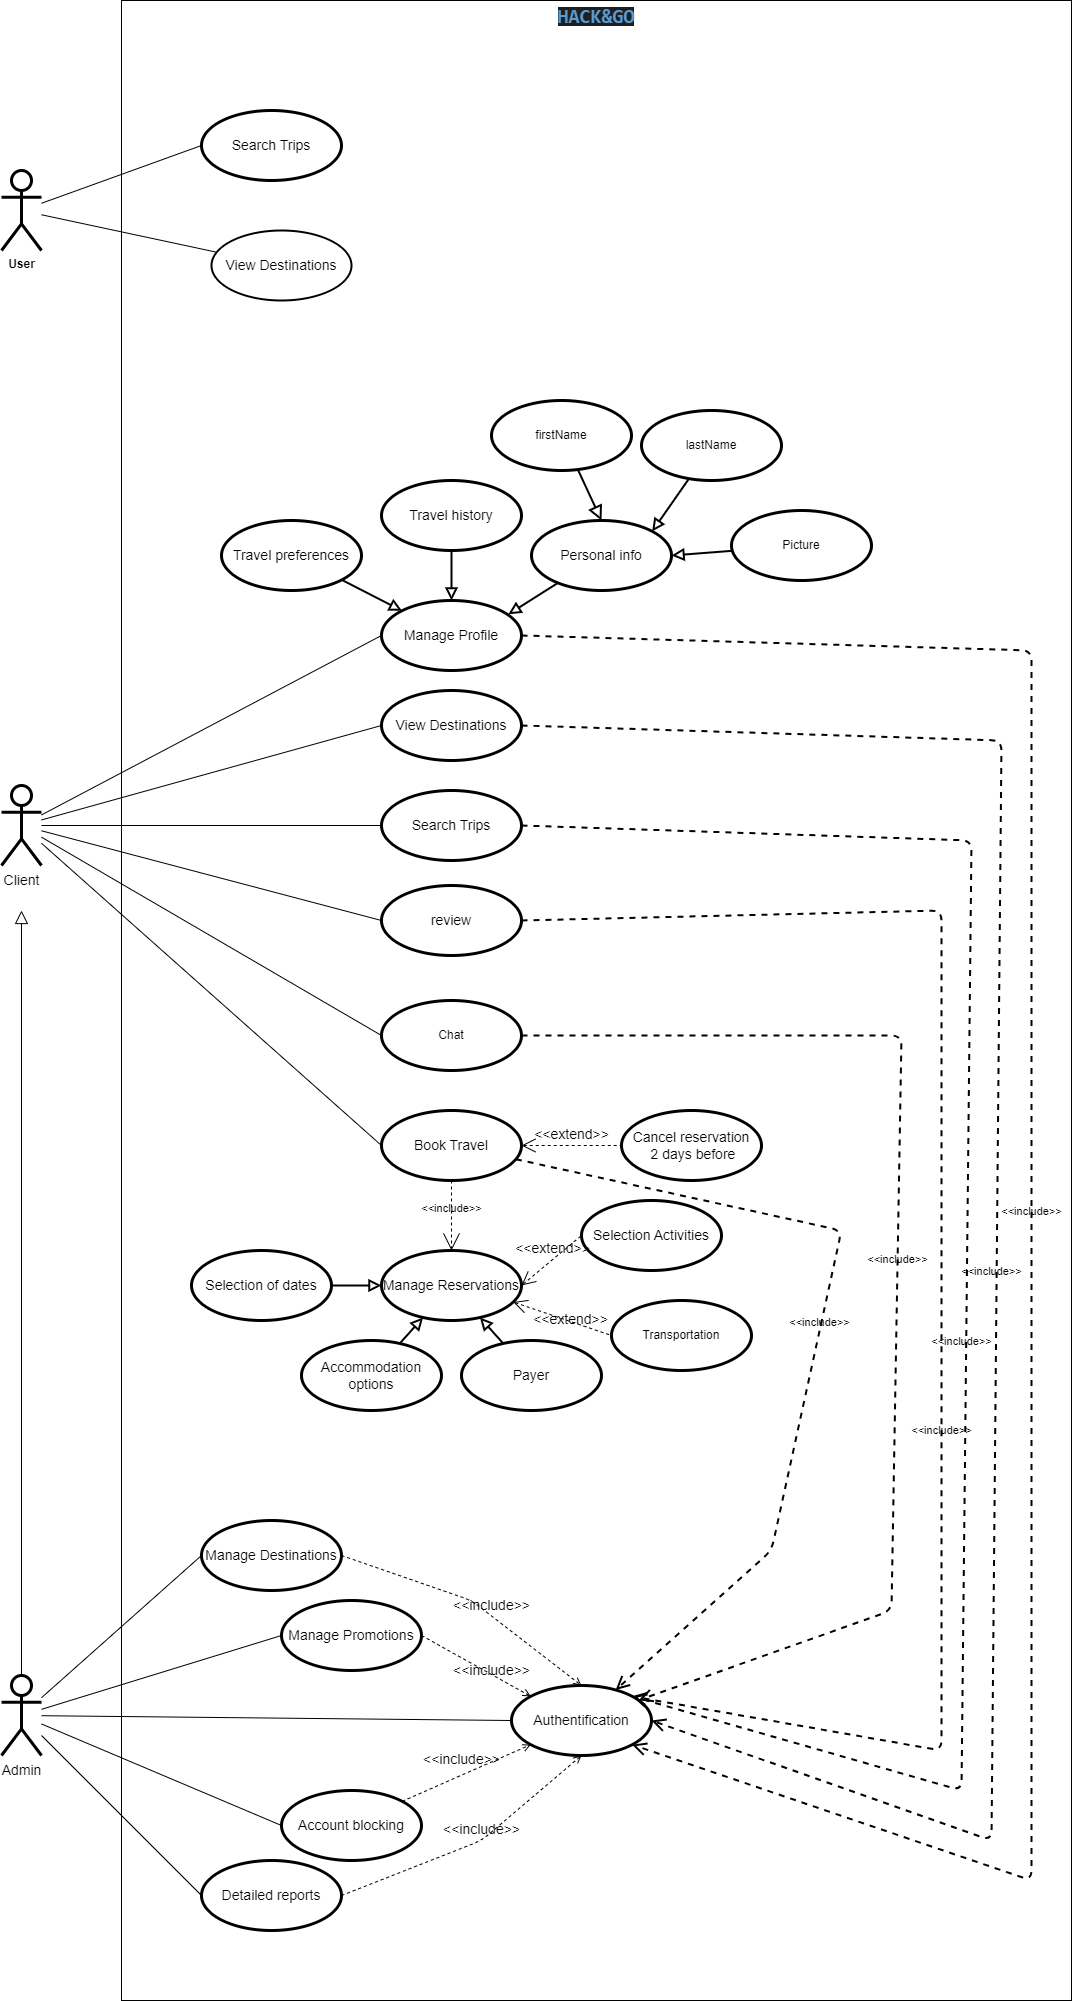

The diagram above was exported from draw.io. Its source (the exported page's mxGraphModel, read from the mxfile embedded in the PNG):
<mxGraphModel dx="2193" dy="1877" grid="1" gridSize="10" guides="1" tooltips="1" connect="1" arrows="1" fold="1" page="1" pageScale="1" pageWidth="850" pageHeight="1100" background="#ffffff" math="0" shadow="0">
  <root>
    <mxCell id="0" />
    <mxCell id="1" parent="0" />
    <mxCell id="2" value="&lt;div style=&quot;color: rgb(204, 204, 204); background-color: rgb(31, 31, 31); font-family: Consolas, &amp;quot;Courier New&amp;quot;, monospace; font-weight: normal; font-size: 20px; line-height: 19px;&quot;&gt;&lt;span style=&quot;color: #569cd6;font-weight: bold;&quot;&gt;HACK&amp;amp;&lt;/span&gt;&lt;span style=&quot;color: rgb(86, 156, 214); font-weight: bold;&quot;&gt;GO&lt;/span&gt;&lt;/div&gt;" style="shape=rect;html=1;verticalAlign=top;fontStyle=1;whiteSpace=wrap;align=center;" parent="1" vertex="1">
      <mxGeometry x="400" y="320" width="950" height="2000" as="geometry" />
    </mxCell>
    <mxCell id="12" style="edgeStyle=none;html=1;entryX=0;entryY=0.5;entryDx=0;entryDy=0;fontSize=14;endArrow=none;endFill=0;" parent="1" source="3" target="4" edge="1">
      <mxGeometry relative="1" as="geometry" />
    </mxCell>
    <mxCell id="13" style="edgeStyle=none;html=1;fontSize=14;endArrow=none;endFill=0;" parent="1" source="3" target="7" edge="1">
      <mxGeometry relative="1" as="geometry" />
    </mxCell>
    <mxCell id="3" value="&lt;b&gt;User&lt;/b&gt;" style="shape=umlActor;html=1;verticalLabelPosition=bottom;verticalAlign=top;align=center;strokeWidth=3;" parent="1" vertex="1">
      <mxGeometry x="280" y="490" width="40" height="80" as="geometry" />
    </mxCell>
    <mxCell id="4" value="&lt;font style=&quot;font-size: 14px;&quot;&gt;Search Trips&lt;/font&gt;" style="ellipse;whiteSpace=wrap;html=1;strokeWidth=3;" parent="1" vertex="1">
      <mxGeometry x="480" y="430" width="140" height="70" as="geometry" />
    </mxCell>
    <mxCell id="7" value="&lt;font style=&quot;font-size: 14px;&quot;&gt;View Destinations&lt;/font&gt;" style="ellipse;whiteSpace=wrap;html=1;strokeWidth=2;fontSize=17;" parent="1" vertex="1">
      <mxGeometry x="490" y="550" width="140" height="70" as="geometry" />
    </mxCell>
    <mxCell id="21" style="edgeStyle=none;html=1;entryX=0;entryY=0.5;entryDx=0;entryDy=0;fontSize=14;endArrow=none;endFill=0;" parent="1" source="11" target="15" edge="1">
      <mxGeometry relative="1" as="geometry" />
    </mxCell>
    <mxCell id="22" style="edgeStyle=none;html=1;entryX=0;entryY=0.5;entryDx=0;entryDy=0;fontSize=14;endArrow=none;endFill=0;" parent="1" source="11" target="16" edge="1">
      <mxGeometry relative="1" as="geometry" />
    </mxCell>
    <mxCell id="23" style="edgeStyle=none;html=1;entryX=0;entryY=0.5;entryDx=0;entryDy=0;fontSize=14;endArrow=none;endFill=0;" parent="1" source="11" target="20" edge="1">
      <mxGeometry relative="1" as="geometry" />
    </mxCell>
    <mxCell id="24" style="edgeStyle=none;html=1;entryX=0;entryY=0.5;entryDx=0;entryDy=0;fontSize=14;endArrow=none;endFill=0;" parent="1" source="11" target="18" edge="1">
      <mxGeometry relative="1" as="geometry" />
    </mxCell>
    <mxCell id="25" style="edgeStyle=none;html=1;entryX=0;entryY=0.5;entryDx=0;entryDy=0;fontSize=14;endArrow=none;endFill=0;" parent="1" source="11" target="19" edge="1">
      <mxGeometry relative="1" as="geometry" />
    </mxCell>
    <mxCell id="106" style="edgeStyle=none;html=1;endArrow=block;endFill=0;endSize=11;" parent="1" source="11" edge="1">
      <mxGeometry relative="1" as="geometry">
        <mxPoint x="300" y="1230.0000000000005" as="targetPoint" />
      </mxGeometry>
    </mxCell>
    <mxCell id="11" value="Admin" style="shape=umlActor;html=1;verticalLabelPosition=bottom;verticalAlign=top;align=center;strokeWidth=3;fontSize=14;" parent="1" vertex="1">
      <mxGeometry x="280" y="1995" width="40" height="80" as="geometry" />
    </mxCell>
    <mxCell id="15" value="Manage Destinations" style="ellipse;whiteSpace=wrap;html=1;strokeWidth=3;fontSize=14;" parent="1" vertex="1">
      <mxGeometry x="480" y="1840" width="140" height="70" as="geometry" />
    </mxCell>
    <mxCell id="16" value="Manage Promotions" style="ellipse;whiteSpace=wrap;html=1;strokeWidth=3;fontSize=14;" parent="1" vertex="1">
      <mxGeometry x="560" y="1920" width="140" height="70" as="geometry" />
    </mxCell>
    <mxCell id="18" value="Account blocking" style="ellipse;whiteSpace=wrap;html=1;strokeWidth=3;fontSize=14;" parent="1" vertex="1">
      <mxGeometry x="560" y="2110" width="140" height="70" as="geometry" />
    </mxCell>
    <mxCell id="19" value="Detailed reports" style="ellipse;whiteSpace=wrap;html=1;strokeWidth=3;fontSize=14;" parent="1" vertex="1">
      <mxGeometry x="480" y="2180" width="140" height="70" as="geometry" />
    </mxCell>
    <mxCell id="20" value="Authentification" style="ellipse;whiteSpace=wrap;html=1;strokeWidth=3;fontSize=14;" parent="1" vertex="1">
      <mxGeometry x="790" y="2005" width="140" height="70" as="geometry" />
    </mxCell>
    <mxCell id="27" value="&amp;lt;&amp;lt;include&amp;gt;&amp;gt;" style="edgeStyle=none;html=1;endArrow=open;verticalAlign=bottom;dashed=1;labelBackgroundColor=none;fontSize=14;exitX=1;exitY=0.5;exitDx=0;exitDy=0;entryX=0.5;entryY=0;entryDx=0;entryDy=0;" parent="1" source="15" target="20" edge="1">
      <mxGeometry x="0.1725" width="160" relative="1" as="geometry">
        <mxPoint x="790" y="1890" as="sourcePoint" />
        <mxPoint x="950" y="1890" as="targetPoint" />
        <Array as="points">
          <mxPoint x="750" y="1920" />
        </Array>
        <mxPoint as="offset" />
      </mxGeometry>
    </mxCell>
    <mxCell id="28" value="&amp;lt;&amp;lt;include&amp;gt;&amp;gt;" style="edgeStyle=none;html=1;endArrow=open;verticalAlign=bottom;dashed=1;labelBackgroundColor=none;fontSize=14;exitX=1;exitY=0.5;exitDx=0;exitDy=0;entryX=0;entryY=0;entryDx=0;entryDy=0;" parent="1" source="16" target="20" edge="1">
      <mxGeometry x="0.3226" y="-6" width="160" relative="1" as="geometry">
        <mxPoint x="790" y="1890" as="sourcePoint" />
        <mxPoint x="950" y="1890" as="targetPoint" />
        <mxPoint as="offset" />
      </mxGeometry>
    </mxCell>
    <mxCell id="29" value="&amp;lt;&amp;lt;include&amp;gt;&amp;gt;" style="edgeStyle=none;html=1;endArrow=open;verticalAlign=bottom;dashed=1;labelBackgroundColor=none;fontSize=14;exitX=1;exitY=0;exitDx=0;exitDy=0;entryX=0;entryY=1;entryDx=0;entryDy=0;" parent="1" source="18" target="20" edge="1">
      <mxGeometry x="-0.0509" y="4" width="160" relative="1" as="geometry">
        <mxPoint x="790" y="1890" as="sourcePoint" />
        <mxPoint x="950" y="1890" as="targetPoint" />
        <mxPoint as="offset" />
      </mxGeometry>
    </mxCell>
    <mxCell id="31" value="&amp;lt;&amp;lt;include&amp;gt;&amp;gt;" style="edgeStyle=none;html=1;endArrow=open;verticalAlign=bottom;dashed=1;labelBackgroundColor=none;fontSize=14;exitX=1;exitY=0.5;exitDx=0;exitDy=0;entryX=0.5;entryY=1;entryDx=0;entryDy=0;" parent="1" source="19" target="20" edge="1">
      <mxGeometry x="0.0681" width="160" relative="1" as="geometry">
        <mxPoint x="790" y="1890" as="sourcePoint" />
        <mxPoint x="950" y="1890" as="targetPoint" />
        <Array as="points">
          <mxPoint x="760" y="2160" />
        </Array>
        <mxPoint as="offset" />
      </mxGeometry>
    </mxCell>
    <mxCell id="40" style="edgeStyle=none;html=1;entryX=0;entryY=0.5;entryDx=0;entryDy=0;fontSize=14;endArrow=none;endFill=0;endSize=15;" parent="1" source="34" target="35" edge="1">
      <mxGeometry relative="1" as="geometry" />
    </mxCell>
    <mxCell id="44" style="edgeStyle=none;html=1;entryX=0;entryY=0.5;entryDx=0;entryDy=0;fontSize=14;endArrow=none;endFill=0;endSize=15;" parent="1" source="34" target="41" edge="1">
      <mxGeometry relative="1" as="geometry" />
    </mxCell>
    <mxCell id="45" style="edgeStyle=none;html=1;entryX=0;entryY=0.5;entryDx=0;entryDy=0;fontSize=14;endArrow=none;endFill=0;endSize=15;" parent="1" source="34" target="42" edge="1">
      <mxGeometry relative="1" as="geometry" />
    </mxCell>
    <mxCell id="57" style="edgeStyle=none;html=1;entryX=0;entryY=0.5;entryDx=0;entryDy=0;fontSize=14;endSize=15;endArrow=none;endFill=0;" parent="1" source="34" target="56" edge="1">
      <mxGeometry relative="1" as="geometry" />
    </mxCell>
    <mxCell id="61" style="edgeStyle=none;html=1;entryX=0;entryY=0.5;entryDx=0;entryDy=0;fontSize=14;endArrow=none;endFill=0;endSize=15;" parent="1" source="34" target="60" edge="1">
      <mxGeometry relative="1" as="geometry" />
    </mxCell>
    <mxCell id="105" style="edgeStyle=none;html=1;entryX=0;entryY=0.5;entryDx=0;entryDy=0;endArrow=none;endFill=0;" parent="1" source="34" target="104" edge="1">
      <mxGeometry relative="1" as="geometry" />
    </mxCell>
    <mxCell id="34" value="Client" style="shape=umlActor;html=1;verticalLabelPosition=bottom;verticalAlign=top;align=center;strokeWidth=3;fontSize=14;" parent="1" vertex="1">
      <mxGeometry x="280" y="1105" width="40" height="80" as="geometry" />
    </mxCell>
    <mxCell id="35" value="Manage Profile" style="ellipse;whiteSpace=wrap;html=1;strokeWidth=3;fontSize=14;" parent="1" vertex="1">
      <mxGeometry x="660" y="920" width="140" height="70" as="geometry" />
    </mxCell>
    <mxCell id="118" style="edgeStyle=none;html=1;strokeWidth=2;endArrow=block;endFill=0;endSize=8;" parent="1" source="36" target="35" edge="1">
      <mxGeometry relative="1" as="geometry" />
    </mxCell>
    <mxCell id="36" value="Travel history" style="ellipse;whiteSpace=wrap;html=1;strokeWidth=3;fontSize=14;" parent="1" vertex="1">
      <mxGeometry x="660" y="800" width="140" height="70" as="geometry" />
    </mxCell>
    <mxCell id="120" style="edgeStyle=none;html=1;strokeWidth=2;endArrow=block;endFill=0;endSize=8;" parent="1" source="37" target="35" edge="1">
      <mxGeometry relative="1" as="geometry" />
    </mxCell>
    <mxCell id="37" value="Travel preferences" style="ellipse;whiteSpace=wrap;html=1;strokeWidth=3;fontSize=14;" parent="1" vertex="1">
      <mxGeometry x="500" y="840" width="140" height="70" as="geometry" />
    </mxCell>
    <mxCell id="119" style="edgeStyle=none;html=1;entryX=0.906;entryY=0.197;entryDx=0;entryDy=0;entryPerimeter=0;strokeWidth=2;endArrow=block;endFill=0;endSize=8;" parent="1" source="38" target="35" edge="1">
      <mxGeometry relative="1" as="geometry" />
    </mxCell>
    <mxCell id="38" value="Personal info" style="ellipse;whiteSpace=wrap;html=1;strokeWidth=3;fontSize=14;" parent="1" vertex="1">
      <mxGeometry x="810" y="840" width="140" height="70" as="geometry" />
    </mxCell>
    <mxCell id="41" value="Book Travel" style="ellipse;whiteSpace=wrap;html=1;strokeWidth=3;fontSize=14;" parent="1" vertex="1">
      <mxGeometry x="660" y="1430" width="140" height="70" as="geometry" />
    </mxCell>
    <mxCell id="42" value="View Destinations" style="ellipse;whiteSpace=wrap;html=1;strokeWidth=3;fontSize=14;" parent="1" vertex="1">
      <mxGeometry x="660" y="1010" width="140" height="70" as="geometry" />
    </mxCell>
    <mxCell id="43" value="Manage Reservations" style="ellipse;whiteSpace=wrap;html=1;strokeWidth=3;fontSize=14;" parent="1" vertex="1">
      <mxGeometry x="660" y="1570" width="140" height="70" as="geometry" />
    </mxCell>
    <mxCell id="47" value="Cancel reservation&lt;br&gt;&amp;nbsp;2 days before" style="ellipse;whiteSpace=wrap;html=1;strokeWidth=3;fontSize=14;" parent="1" vertex="1">
      <mxGeometry x="900" y="1430" width="140" height="70" as="geometry" />
    </mxCell>
    <mxCell id="115" style="edgeStyle=none;html=1;entryX=0;entryY=0.5;entryDx=0;entryDy=0;strokeWidth=2;endArrow=block;endFill=0;endSize=8;" parent="1" source="48" target="43" edge="1">
      <mxGeometry relative="1" as="geometry" />
    </mxCell>
    <mxCell id="48" value="&lt;font style=&quot;font-size: 14px;&quot;&gt;Selection of dates&lt;/font&gt;" style="ellipse;whiteSpace=wrap;html=1;strokeWidth=3;" parent="1" vertex="1">
      <mxGeometry x="470" y="1570" width="140" height="70" as="geometry" />
    </mxCell>
    <mxCell id="116" style="edgeStyle=none;html=1;strokeWidth=2;endArrow=block;endFill=0;endSize=8;" parent="1" source="49" target="43" edge="1">
      <mxGeometry relative="1" as="geometry" />
    </mxCell>
    <mxCell id="49" value="&lt;font style=&quot;font-size: 14px;&quot;&gt;Accommodation options&lt;/font&gt;" style="ellipse;whiteSpace=wrap;html=1;strokeWidth=3;" parent="1" vertex="1">
      <mxGeometry x="580" y="1660" width="140" height="70" as="geometry" />
    </mxCell>
    <mxCell id="50" value="&lt;font style=&quot;font-size: 14px;&quot;&gt;Selection Activities&lt;/font&gt;" style="ellipse;whiteSpace=wrap;html=1;strokeWidth=3;" parent="1" vertex="1">
      <mxGeometry x="860" y="1520" width="140" height="70" as="geometry" />
    </mxCell>
    <mxCell id="54" value="&amp;lt;&amp;lt;include&amp;gt;&amp;gt;" style="edgeStyle=none;html=1;endArrow=open;verticalAlign=bottom;dashed=1;labelBackgroundColor=none;endSize=15;entryX=0.5;entryY=0;entryDx=0;entryDy=0;exitX=0.5;exitY=1;exitDx=0;exitDy=0;" parent="1" source="41" target="43" edge="1">
      <mxGeometry width="160" relative="1" as="geometry">
        <mxPoint x="830" y="1360" as="sourcePoint" />
        <mxPoint x="990" y="1360" as="targetPoint" />
      </mxGeometry>
    </mxCell>
    <mxCell id="55" value="&amp;lt;&amp;lt;extend&amp;gt;&amp;gt;" style="edgeStyle=none;html=1;startArrow=open;endArrow=none;startSize=12;verticalAlign=bottom;dashed=1;labelBackgroundColor=none;fontSize=14;entryX=0;entryY=0.5;entryDx=0;entryDy=0;exitX=1;exitY=0.5;exitDx=0;exitDy=0;" parent="1" source="41" target="47" edge="1">
      <mxGeometry width="160" relative="1" as="geometry">
        <mxPoint x="750" y="1410" as="sourcePoint" />
        <mxPoint x="910" y="1410" as="targetPoint" />
      </mxGeometry>
    </mxCell>
    <mxCell id="56" value="&lt;font style=&quot;font-size: 14px;&quot;&gt;Search Trips&lt;/font&gt;" style="ellipse;whiteSpace=wrap;html=1;strokeWidth=3;" parent="1" vertex="1">
      <mxGeometry x="660" y="1110" width="140" height="70" as="geometry" />
    </mxCell>
    <mxCell id="117" style="edgeStyle=none;html=1;strokeWidth=2;endArrow=block;endFill=0;endSize=8;" parent="1" source="58" target="43" edge="1">
      <mxGeometry relative="1" as="geometry" />
    </mxCell>
    <mxCell id="58" value="Payer" style="ellipse;whiteSpace=wrap;html=1;strokeWidth=3;fontSize=14;" parent="1" vertex="1">
      <mxGeometry x="740" y="1660" width="140" height="70" as="geometry" />
    </mxCell>
    <mxCell id="60" value="review" style="ellipse;whiteSpace=wrap;html=1;strokeWidth=3;fontSize=14;" parent="1" vertex="1">
      <mxGeometry x="660" y="1205" width="140" height="70" as="geometry" />
    </mxCell>
    <mxCell id="100" value="&amp;lt;&amp;lt;extend&amp;gt;&amp;gt;" style="edgeStyle=none;html=1;startArrow=open;endArrow=none;startSize=12;verticalAlign=bottom;dashed=1;labelBackgroundColor=none;fontSize=14;entryX=0;entryY=0.5;entryDx=0;entryDy=0;exitX=1;exitY=0.5;exitDx=0;exitDy=0;" parent="1" source="43" target="50" edge="1">
      <mxGeometry width="160" relative="1" as="geometry">
        <mxPoint x="810" y="1475" as="sourcePoint" />
        <mxPoint x="910" y="1475" as="targetPoint" />
      </mxGeometry>
    </mxCell>
    <mxCell id="104" value="Chat" style="ellipse;whiteSpace=wrap;html=1;strokeWidth=3;" parent="1" vertex="1">
      <mxGeometry x="660" y="1320" width="140" height="70" as="geometry" />
    </mxCell>
    <mxCell id="121" style="edgeStyle=none;html=1;entryX=1;entryY=0;entryDx=0;entryDy=0;strokeWidth=2;endArrow=block;endFill=0;endSize=8;" parent="1" source="109" target="38" edge="1">
      <mxGeometry relative="1" as="geometry" />
    </mxCell>
    <mxCell id="109" value="&lt;span style=&quot;text-align: left;&quot;&gt;lastName&lt;/span&gt;" style="ellipse;whiteSpace=wrap;html=1;strokeWidth=3;" parent="1" vertex="1">
      <mxGeometry x="920" y="730" width="140" height="70" as="geometry" />
    </mxCell>
    <mxCell id="122" style="edgeStyle=none;html=1;entryX=1;entryY=0.5;entryDx=0;entryDy=0;strokeWidth=2;endArrow=block;endFill=0;endSize=8;" parent="1" source="110" target="38" edge="1">
      <mxGeometry relative="1" as="geometry" />
    </mxCell>
    <mxCell id="110" value="&lt;span style=&quot;text-align: left;&quot;&gt;Picture&lt;/span&gt;" style="ellipse;whiteSpace=wrap;html=1;strokeWidth=3;" parent="1" vertex="1">
      <mxGeometry x="1010" y="830" width="140" height="70" as="geometry" />
    </mxCell>
    <mxCell id="113" value="Transportation" style="ellipse;whiteSpace=wrap;html=1;strokeWidth=3;" parent="1" vertex="1">
      <mxGeometry x="890" y="1620" width="140" height="70" as="geometry" />
    </mxCell>
    <mxCell id="114" value="&amp;lt;&amp;lt;extend&amp;gt;&amp;gt;" style="edgeStyle=none;html=1;startArrow=open;endArrow=none;startSize=12;verticalAlign=bottom;dashed=1;labelBackgroundColor=none;fontSize=14;entryX=0;entryY=0.5;entryDx=0;entryDy=0;exitX=0.941;exitY=0.736;exitDx=0;exitDy=0;exitPerimeter=0;" parent="1" source="43" target="113" edge="1">
      <mxGeometry x="0.2395" y="-8" width="160" relative="1" as="geometry">
        <mxPoint x="810" y="1615" as="sourcePoint" />
        <mxPoint x="870" y="1565" as="targetPoint" />
        <mxPoint as="offset" />
      </mxGeometry>
    </mxCell>
    <mxCell id="125" style="edgeStyle=none;html=1;entryX=0.5;entryY=0;entryDx=0;entryDy=0;endArrow=block;endFill=0;endSize=10;strokeWidth=2;" parent="1" source="124" target="38" edge="1">
      <mxGeometry relative="1" as="geometry" />
    </mxCell>
    <mxCell id="124" value="&lt;span style=&quot;text-align: left;&quot;&gt;firstName&lt;/span&gt;" style="ellipse;whiteSpace=wrap;html=1;strokeWidth=3;" parent="1" vertex="1">
      <mxGeometry x="770" y="720" width="140" height="70" as="geometry" />
    </mxCell>
    <mxCell id="126" value="&amp;lt;&amp;lt;include&amp;gt;&amp;gt;" style="edgeStyle=none;html=1;endArrow=open;verticalAlign=bottom;dashed=1;labelBackgroundColor=none;strokeWidth=2;endSize=10;exitX=1;exitY=0.5;exitDx=0;exitDy=0;entryX=1;entryY=0.5;entryDx=0;entryDy=0;" parent="1" source="42" target="20" edge="1">
      <mxGeometry x="0.0514" y="-5" width="160" relative="1" as="geometry">
        <mxPoint x="880" y="1250" as="sourcePoint" />
        <mxPoint x="1040" y="1250" as="targetPoint" />
        <Array as="points">
          <mxPoint x="1280" y="1060" />
          <mxPoint x="1270" y="2160" />
        </Array>
        <mxPoint as="offset" />
      </mxGeometry>
    </mxCell>
    <mxCell id="127" value="&amp;lt;&amp;lt;include&amp;gt;&amp;gt;" style="edgeStyle=none;html=1;endArrow=open;verticalAlign=bottom;dashed=1;labelBackgroundColor=none;strokeWidth=2;endSize=10;elbow=vertical;exitX=1;exitY=0.5;exitDx=0;exitDy=0;entryX=1;entryY=1;entryDx=0;entryDy=0;" parent="1" source="35" target="20" edge="1">
      <mxGeometry width="160" relative="1" as="geometry">
        <mxPoint x="820" y="1590" as="sourcePoint" />
        <mxPoint x="980" y="1590" as="targetPoint" />
        <Array as="points">
          <mxPoint x="1310" y="970" />
          <mxPoint x="1310" y="2200" />
        </Array>
      </mxGeometry>
    </mxCell>
    <mxCell id="128" value="&amp;lt;&amp;lt;include&amp;gt;&amp;gt;" style="edgeStyle=none;html=1;endArrow=open;verticalAlign=bottom;dashed=1;labelBackgroundColor=none;strokeWidth=2;endSize=10;elbow=vertical;exitX=1;exitY=0.5;exitDx=0;exitDy=0;entryX=1;entryY=0;entryDx=0;entryDy=0;" parent="1" source="56" target="20" edge="1">
      <mxGeometry x="0.1012" y="-5" width="160" relative="1" as="geometry">
        <mxPoint x="850" y="1550" as="sourcePoint" />
        <mxPoint x="1010" y="1550" as="targetPoint" />
        <Array as="points">
          <mxPoint x="1250" y="1160" />
          <mxPoint x="1240" y="2110" />
        </Array>
        <mxPoint as="offset" />
      </mxGeometry>
    </mxCell>
    <mxCell id="129" value="&amp;lt;&amp;lt;include&amp;gt;&amp;gt;" style="edgeStyle=none;html=1;endArrow=open;verticalAlign=bottom;dashed=1;labelBackgroundColor=none;strokeWidth=2;endSize=10;elbow=vertical;exitX=1;exitY=0.5;exitDx=0;exitDy=0;entryX=1;entryY=0;entryDx=0;entryDy=0;" parent="1" source="60" target="20" edge="1">
      <mxGeometry x="0.2062" width="160" relative="1" as="geometry">
        <mxPoint x="850" y="1550" as="sourcePoint" />
        <mxPoint x="1010" y="1550" as="targetPoint" />
        <Array as="points">
          <mxPoint x="1220" y="1230" />
          <mxPoint x="1220" y="2070" />
        </Array>
        <mxPoint y="-1" as="offset" />
      </mxGeometry>
    </mxCell>
    <mxCell id="130" value="&amp;lt;&amp;lt;include&amp;gt;&amp;gt;" style="edgeStyle=none;html=1;endArrow=open;verticalAlign=bottom;dashed=1;labelBackgroundColor=none;strokeWidth=2;endSize=10;elbow=vertical;exitX=1;exitY=0.5;exitDx=0;exitDy=0;" parent="1" source="104" target="20" edge="1">
      <mxGeometry width="160" relative="1" as="geometry">
        <mxPoint x="850" y="1550" as="sourcePoint" />
        <mxPoint x="1010" y="1550" as="targetPoint" />
        <Array as="points">
          <mxPoint x="1180" y="1355" />
          <mxPoint x="1170" y="1930" />
        </Array>
      </mxGeometry>
    </mxCell>
    <mxCell id="131" value="&amp;lt;&amp;lt;include&amp;gt;&amp;gt;" style="edgeStyle=none;html=1;endArrow=open;verticalAlign=bottom;dashed=1;labelBackgroundColor=none;strokeWidth=2;endSize=10;elbow=vertical;" parent="1" source="41" target="20" edge="1">
      <mxGeometry width="160" relative="1" as="geometry">
        <mxPoint x="850" y="1550" as="sourcePoint" />
        <mxPoint x="1010" y="1550" as="targetPoint" />
        <Array as="points">
          <mxPoint x="1120" y="1550" />
          <mxPoint x="1050" y="1870" />
        </Array>
      </mxGeometry>
    </mxCell>
  </root>
</mxGraphModel>